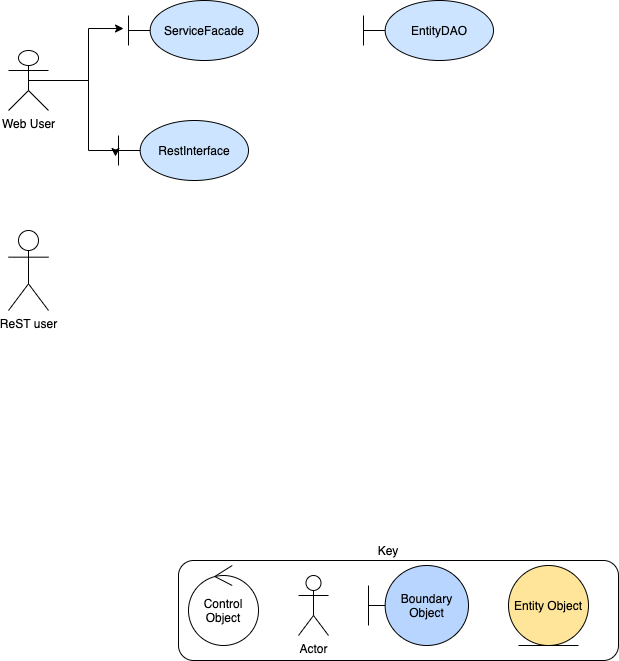

The diagram above was exported from draw.io. Its source (the exported page's mxGraphModel, read from the mxfile embedded in the PNG):
<mxGraphModel dx="531" dy="482" grid="1" gridSize="10" guides="1" tooltips="1" connect="1" arrows="1" fold="1" page="1" pageScale="1" pageWidth="827" pageHeight="1169" math="0" shadow="0">
  <root>
    <mxCell id="0" />
    <mxCell id="1" parent="0" />
    <mxCell id="sbBbnMZJx1HTmwh5tgfl-9" value="" style="rounded=1;whiteSpace=wrap;html=1;" parent="1" vertex="1">
      <mxGeometry x="240" y="580" width="440" height="100" as="geometry" />
    </mxCell>
    <mxCell id="sbBbnMZJx1HTmwh5tgfl-15" style="edgeStyle=orthogonalEdgeStyle;rounded=0;orthogonalLoop=1;jettySize=auto;html=1;exitX=0.5;exitY=0.5;exitDx=0;exitDy=0;exitPerimeter=0;entryX=-0.023;entryY=0.6;entryDx=0;entryDy=0;entryPerimeter=0;" parent="1" source="sbBbnMZJx1HTmwh5tgfl-1" target="sbBbnMZJx1HTmwh5tgfl-13" edge="1">
      <mxGeometry relative="1" as="geometry">
        <Array as="points">
          <mxPoint x="150" y="100" />
          <mxPoint x="150" y="170" />
          <mxPoint x="177" y="170" />
        </Array>
      </mxGeometry>
    </mxCell>
    <mxCell id="sbBbnMZJx1HTmwh5tgfl-16" style="edgeStyle=orthogonalEdgeStyle;rounded=0;orthogonalLoop=1;jettySize=auto;html=1;exitX=0.5;exitY=0.5;exitDx=0;exitDy=0;exitPerimeter=0;entryX=-0.038;entryY=0.467;entryDx=0;entryDy=0;entryPerimeter=0;" parent="1" source="sbBbnMZJx1HTmwh5tgfl-1" target="sbBbnMZJx1HTmwh5tgfl-12" edge="1">
      <mxGeometry relative="1" as="geometry" />
    </mxCell>
    <mxCell id="sbBbnMZJx1HTmwh5tgfl-1" value="Web User" style="shape=umlActor;verticalLabelPosition=bottom;verticalAlign=top;html=1;" parent="1" vertex="1">
      <mxGeometry x="70" y="70" width="40" height="60" as="geometry" />
    </mxCell>
    <mxCell id="sbBbnMZJx1HTmwh5tgfl-3" value="Boundary Object" style="shape=umlBoundary;whiteSpace=wrap;html=1;fillColor=#B7D5FF;" parent="1" vertex="1">
      <mxGeometry x="430" y="585" width="100" height="80" as="geometry" />
    </mxCell>
    <mxCell id="sbBbnMZJx1HTmwh5tgfl-4" value="Actor" style="shape=umlActor;verticalLabelPosition=bottom;verticalAlign=top;html=1;" parent="1" vertex="1">
      <mxGeometry x="360" y="595" width="30" height="60" as="geometry" />
    </mxCell>
    <mxCell id="sbBbnMZJx1HTmwh5tgfl-7" value="Control Object" style="ellipse;shape=umlControl;whiteSpace=wrap;html=1;" parent="1" vertex="1">
      <mxGeometry x="250" y="585" width="70" height="80" as="geometry" />
    </mxCell>
    <mxCell id="sbBbnMZJx1HTmwh5tgfl-8" value="Entity Object" style="ellipse;shape=umlEntity;whiteSpace=wrap;html=1;fillColor=#FFE599;" parent="1" vertex="1">
      <mxGeometry x="570" y="585" width="80" height="80" as="geometry" />
    </mxCell>
    <mxCell id="sbBbnMZJx1HTmwh5tgfl-10" value="Key" style="text;html=1;strokeColor=none;fillColor=none;align=center;verticalAlign=middle;whiteSpace=wrap;rounded=0;" parent="1" vertex="1">
      <mxGeometry x="430" y="560" width="40" height="20" as="geometry" />
    </mxCell>
    <mxCell id="sbBbnMZJx1HTmwh5tgfl-11" value="ReST user" style="shape=umlActor;verticalLabelPosition=bottom;verticalAlign=top;html=1;" parent="1" vertex="1">
      <mxGeometry x="70" y="250" width="40" height="80" as="geometry" />
    </mxCell>
    <mxCell id="sbBbnMZJx1HTmwh5tgfl-12" value="ServiceFacade" style="shape=umlBoundary;whiteSpace=wrap;html=1;fillColor=#CCE4FF;" parent="1" vertex="1">
      <mxGeometry x="190" y="20" width="130" height="60" as="geometry" />
    </mxCell>
    <mxCell id="sbBbnMZJx1HTmwh5tgfl-13" value="RestInterface" style="shape=umlBoundary;whiteSpace=wrap;html=1;fillColor=#CCE4FF;" parent="1" vertex="1">
      <mxGeometry x="180" y="140" width="130" height="60" as="geometry" />
    </mxCell>
    <mxCell id="sbBbnMZJx1HTmwh5tgfl-14" value="EntityDAO" style="shape=umlBoundary;whiteSpace=wrap;html=1;fillColor=#CCE4FF;" parent="1" vertex="1">
      <mxGeometry x="425" y="20" width="130" height="60" as="geometry" />
    </mxCell>
  </root>
</mxGraphModel>